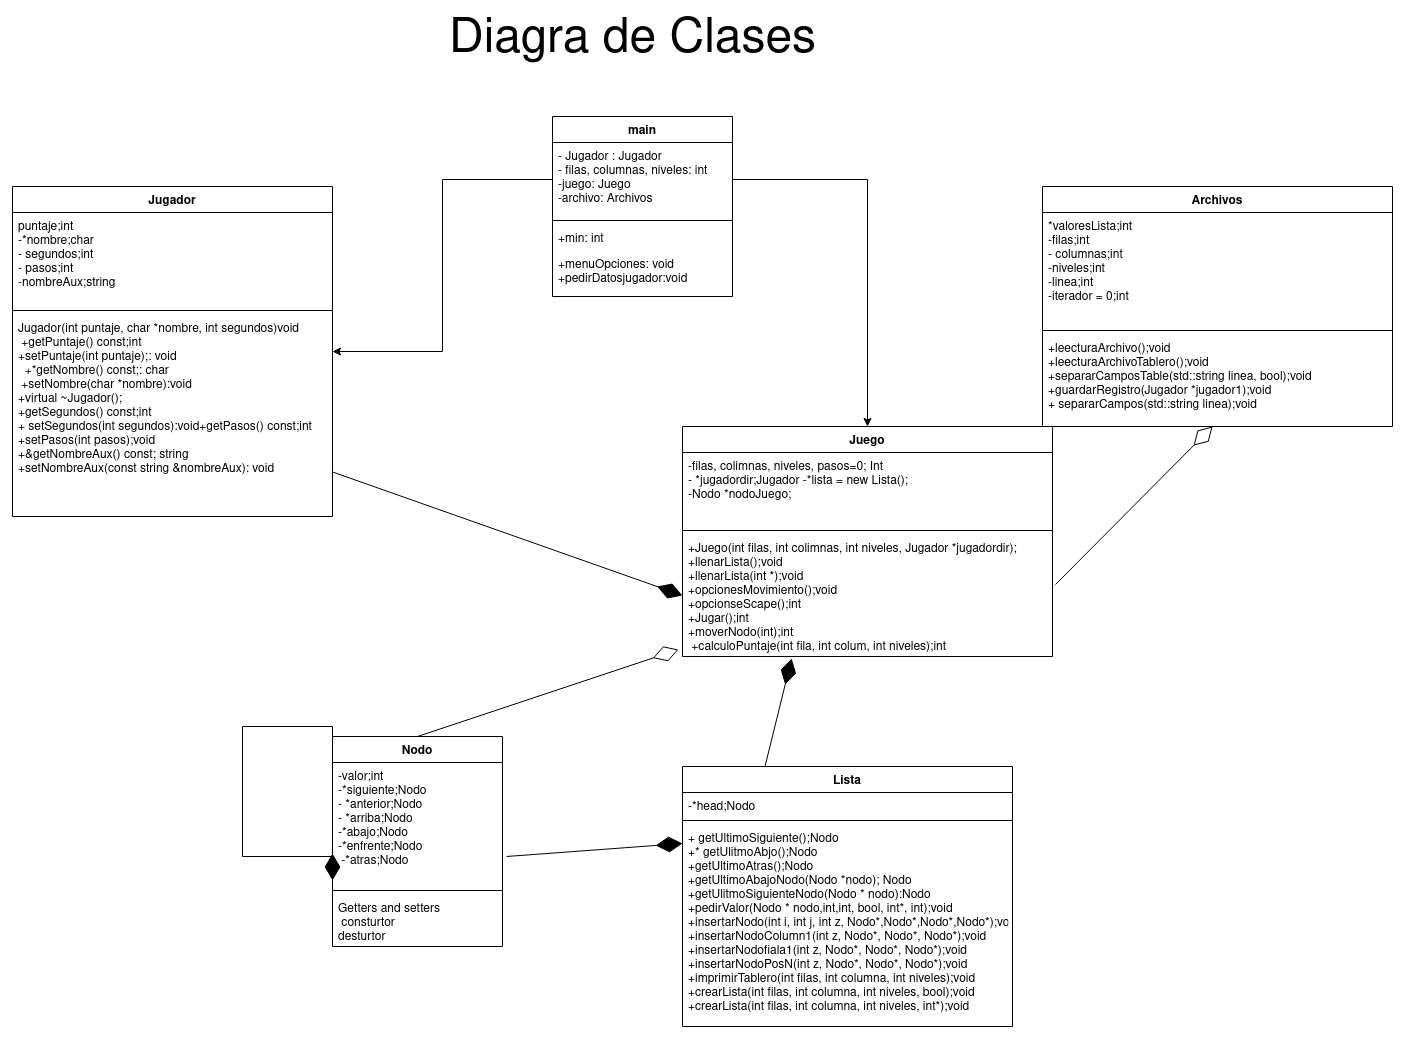

The diagram above was exported from draw.io. Its source (the exported page's mxGraphModel, read from the mxfile embedded in the PNG):
<mxGraphModel dx="2680" dy="1862" grid="1" gridSize="10" guides="1" tooltips="1" connect="1" arrows="1" fold="1" page="1" pageScale="1" pageWidth="850" pageHeight="1100" math="0" shadow="0">
  <root>
    <mxCell id="0" />
    <mxCell id="1" parent="0" />
    <mxCell id="MGxp0JwYcKYvhnJVE4DY-5" value="main" style="swimlane;fontStyle=1;align=center;verticalAlign=top;childLayout=stackLayout;horizontal=1;startSize=26;horizontalStack=0;resizeParent=1;resizeParentMax=0;resizeLast=0;collapsible=1;marginBottom=0;" vertex="1" parent="1">
      <mxGeometry x="310" y="-430" width="180" height="180" as="geometry" />
    </mxCell>
    <mxCell id="MGxp0JwYcKYvhnJVE4DY-6" value="- Jugador : Jugador&#10;- filas, columnas, niveles: int&#10;-juego: Juego&#10;-archivo: Archivos&#10;" style="text;strokeColor=none;fillColor=none;align=left;verticalAlign=top;spacingLeft=4;spacingRight=4;overflow=hidden;rotatable=0;points=[[0,0.5],[1,0.5]];portConstraint=eastwest;" vertex="1" parent="MGxp0JwYcKYvhnJVE4DY-5">
      <mxGeometry y="26" width="180" height="74" as="geometry" />
    </mxCell>
    <mxCell id="MGxp0JwYcKYvhnJVE4DY-7" value="" style="line;strokeWidth=1;fillColor=none;align=left;verticalAlign=middle;spacingTop=-1;spacingLeft=3;spacingRight=3;rotatable=0;labelPosition=right;points=[];portConstraint=eastwest;" vertex="1" parent="MGxp0JwYcKYvhnJVE4DY-5">
      <mxGeometry y="100" width="180" height="8" as="geometry" />
    </mxCell>
    <mxCell id="MGxp0JwYcKYvhnJVE4DY-8" value="+min: int" style="text;strokeColor=none;fillColor=none;align=left;verticalAlign=top;spacingLeft=4;spacingRight=4;overflow=hidden;rotatable=0;points=[[0,0.5],[1,0.5]];portConstraint=eastwest;" vertex="1" parent="MGxp0JwYcKYvhnJVE4DY-5">
      <mxGeometry y="108" width="180" height="26" as="geometry" />
    </mxCell>
    <mxCell id="MGxp0JwYcKYvhnJVE4DY-9" value="+menuOpciones: void&#10;+pedirDatosjugador:void&#10;" style="text;strokeColor=none;fillColor=none;align=left;verticalAlign=top;spacingLeft=4;spacingRight=4;overflow=hidden;rotatable=0;points=[[0,0.5],[1,0.5]];portConstraint=eastwest;" vertex="1" parent="MGxp0JwYcKYvhnJVE4DY-5">
      <mxGeometry y="134" width="180" height="46" as="geometry" />
    </mxCell>
    <mxCell id="MGxp0JwYcKYvhnJVE4DY-10" value="Jugador" style="swimlane;fontStyle=1;align=center;verticalAlign=top;childLayout=stackLayout;horizontal=1;startSize=26;horizontalStack=0;resizeParent=1;resizeParentMax=0;resizeLast=0;collapsible=1;marginBottom=0;" vertex="1" parent="1">
      <mxGeometry x="-230" y="-360" width="320" height="330" as="geometry" />
    </mxCell>
    <mxCell id="MGxp0JwYcKYvhnJVE4DY-11" value="puntaje;int&#10;-*nombre;char&#10;- segundos;int&#10;- pasos;int&#10;-nombreAux;string" style="text;strokeColor=none;fillColor=none;align=left;verticalAlign=top;spacingLeft=4;spacingRight=4;overflow=hidden;rotatable=0;points=[[0,0.5],[1,0.5]];portConstraint=eastwest;" vertex="1" parent="MGxp0JwYcKYvhnJVE4DY-10">
      <mxGeometry y="26" width="320" height="94" as="geometry" />
    </mxCell>
    <mxCell id="MGxp0JwYcKYvhnJVE4DY-12" value="" style="line;strokeWidth=1;fillColor=none;align=left;verticalAlign=middle;spacingTop=-1;spacingLeft=3;spacingRight=3;rotatable=0;labelPosition=right;points=[];portConstraint=eastwest;" vertex="1" parent="MGxp0JwYcKYvhnJVE4DY-10">
      <mxGeometry y="120" width="320" height="8" as="geometry" />
    </mxCell>
    <mxCell id="MGxp0JwYcKYvhnJVE4DY-14" value="Jugador(int puntaje, char *nombre, int segundos)void&#10; +getPuntaje() const;int&#10;+setPuntaje(int puntaje);: void&#10;  +*getNombre() const;: char&#10; +setNombre(char *nombre):void&#10;+virtual ~Jugador();&#10;+getSegundos() const;int&#10;+ setSegundos(int segundos):void+getPasos() const;int&#10;+setPasos(int pasos);void&#10;+&amp;getNombreAux() const; string&#10;+setNombreAux(const string &amp;nombreAux): void&#10;" style="text;strokeColor=none;fillColor=none;align=left;verticalAlign=top;spacingLeft=4;spacingRight=4;overflow=hidden;rotatable=0;points=[[0,0.5],[1,0.5]];portConstraint=eastwest;" vertex="1" parent="MGxp0JwYcKYvhnJVE4DY-10">
      <mxGeometry y="128" width="320" height="202" as="geometry" />
    </mxCell>
    <mxCell id="MGxp0JwYcKYvhnJVE4DY-16" value="Lista" style="swimlane;fontStyle=1;align=center;verticalAlign=top;childLayout=stackLayout;horizontal=1;startSize=26;horizontalStack=0;resizeParent=1;resizeParentMax=0;resizeLast=0;collapsible=1;marginBottom=0;" vertex="1" parent="1">
      <mxGeometry x="440" y="220" width="330" height="260" as="geometry" />
    </mxCell>
    <mxCell id="MGxp0JwYcKYvhnJVE4DY-17" value="-*head;Nodo" style="text;strokeColor=none;fillColor=none;align=left;verticalAlign=top;spacingLeft=4;spacingRight=4;overflow=hidden;rotatable=0;points=[[0,0.5],[1,0.5]];portConstraint=eastwest;" vertex="1" parent="MGxp0JwYcKYvhnJVE4DY-16">
      <mxGeometry y="26" width="330" height="24" as="geometry" />
    </mxCell>
    <mxCell id="MGxp0JwYcKYvhnJVE4DY-18" value="" style="line;strokeWidth=1;fillColor=none;align=left;verticalAlign=middle;spacingTop=-1;spacingLeft=3;spacingRight=3;rotatable=0;labelPosition=right;points=[];portConstraint=eastwest;" vertex="1" parent="MGxp0JwYcKYvhnJVE4DY-16">
      <mxGeometry y="50" width="330" height="8" as="geometry" />
    </mxCell>
    <mxCell id="MGxp0JwYcKYvhnJVE4DY-19" value="+ getUltimoSiguiente();Nodo&#10;+* getUlitmoAbjo();Nodo&#10;+getUltimoAtras();Nodo&#10;+getUltimoAbajoNodo(Nodo *nodo); Nodo&#10;+getUlitmoSiguienteNodo(Nodo * nodo):Nodo&#10;+pedirValor(Nodo * nodo,int,int, bool, int*, int);void&#10;+insertarNodo(int i, int j, int z, Nodo*,Nodo*,Nodo*,Nodo*);void&#10;+insertarNodoColumn1(int z, Nodo*, Nodo*, Nodo*);void&#10;+insertarNodofiala1(int z, Nodo*, Nodo*, Nodo*);void&#10;+insertarNodoPosN(int z, Nodo*, Nodo*, Nodo*);void&#10;+imprimirTablero(int filas, int columna, int niveles);void&#10;+crearLista(int filas, int columna, int niveles, bool);void&#10;+crearLista(int filas, int columna, int niveles, int*);void" style="text;strokeColor=none;fillColor=none;align=left;verticalAlign=top;spacingLeft=4;spacingRight=4;overflow=hidden;rotatable=0;points=[[0,0.5],[1,0.5]];portConstraint=eastwest;" vertex="1" parent="MGxp0JwYcKYvhnJVE4DY-16">
      <mxGeometry y="58" width="330" height="202" as="geometry" />
    </mxCell>
    <mxCell id="MGxp0JwYcKYvhnJVE4DY-21" value="Nodo" style="swimlane;fontStyle=1;align=center;verticalAlign=top;childLayout=stackLayout;horizontal=1;startSize=26;horizontalStack=0;resizeParent=1;resizeParentMax=0;resizeLast=0;collapsible=1;marginBottom=0;" vertex="1" parent="1">
      <mxGeometry x="90" y="190" width="170" height="210" as="geometry" />
    </mxCell>
    <mxCell id="MGxp0JwYcKYvhnJVE4DY-22" value="-valor;int&#10;-*siguiente;Nodo&#10;- *anterior;Nodo&#10;- *arriba;Nodo&#10;-*abajo;Nodo&#10;-*enfrente;Nodo&#10; -*atras;Nodo" style="text;strokeColor=none;fillColor=none;align=left;verticalAlign=top;spacingLeft=4;spacingRight=4;overflow=hidden;rotatable=0;points=[[0,0.5],[1,0.5]];portConstraint=eastwest;" vertex="1" parent="MGxp0JwYcKYvhnJVE4DY-21">
      <mxGeometry y="26" width="170" height="124" as="geometry" />
    </mxCell>
    <mxCell id="MGxp0JwYcKYvhnJVE4DY-23" value="" style="line;strokeWidth=1;fillColor=none;align=left;verticalAlign=middle;spacingTop=-1;spacingLeft=3;spacingRight=3;rotatable=0;labelPosition=right;points=[];portConstraint=eastwest;" vertex="1" parent="MGxp0JwYcKYvhnJVE4DY-21">
      <mxGeometry y="150" width="170" height="8" as="geometry" />
    </mxCell>
    <mxCell id="MGxp0JwYcKYvhnJVE4DY-24" value="Getters and setters&#10; consturtor &#10;desturtor" style="text;strokeColor=none;fillColor=none;align=left;verticalAlign=top;spacingLeft=4;spacingRight=4;overflow=hidden;rotatable=0;points=[[0,0.5],[1,0.5]];portConstraint=eastwest;" vertex="1" parent="MGxp0JwYcKYvhnJVE4DY-21">
      <mxGeometry y="158" width="170" height="52" as="geometry" />
    </mxCell>
    <mxCell id="MGxp0JwYcKYvhnJVE4DY-26" value="Juego" style="swimlane;fontStyle=1;align=center;verticalAlign=top;childLayout=stackLayout;horizontal=1;startSize=26;horizontalStack=0;resizeParent=1;resizeParentMax=0;resizeLast=0;collapsible=1;marginBottom=0;" vertex="1" parent="1">
      <mxGeometry x="440" y="-120" width="370" height="230" as="geometry" />
    </mxCell>
    <mxCell id="MGxp0JwYcKYvhnJVE4DY-27" value="-filas, colimnas, niveles, pasos=0; Int&#10;- *jugadordir;Jugador -*lista = new Lista();&#10;-Nodo *nodoJuego;" style="text;strokeColor=none;fillColor=none;align=left;verticalAlign=top;spacingLeft=4;spacingRight=4;overflow=hidden;rotatable=0;points=[[0,0.5],[1,0.5]];portConstraint=eastwest;" vertex="1" parent="MGxp0JwYcKYvhnJVE4DY-26">
      <mxGeometry y="26" width="370" height="74" as="geometry" />
    </mxCell>
    <mxCell id="MGxp0JwYcKYvhnJVE4DY-28" value="" style="line;strokeWidth=1;fillColor=none;align=left;verticalAlign=middle;spacingTop=-1;spacingLeft=3;spacingRight=3;rotatable=0;labelPosition=right;points=[];portConstraint=eastwest;" vertex="1" parent="MGxp0JwYcKYvhnJVE4DY-26">
      <mxGeometry y="100" width="370" height="8" as="geometry" />
    </mxCell>
    <mxCell id="MGxp0JwYcKYvhnJVE4DY-30" value="+Juego(int filas, int colimnas, int niveles, Jugador *jugadordir);&#10;+llenarLista();void&#10;+llenarLista(int *);void&#10;+opcionesMovimiento();void&#10;+opcionseScape();int&#10;+Jugar();int&#10;+moverNodo(int);int&#10; +calculoPuntaje(int fila, int colum, int niveles);int" style="text;strokeColor=none;fillColor=none;align=left;verticalAlign=top;spacingLeft=4;spacingRight=4;overflow=hidden;rotatable=0;points=[[0,0.5],[1,0.5]];portConstraint=eastwest;" vertex="1" parent="MGxp0JwYcKYvhnJVE4DY-26">
      <mxGeometry y="108" width="370" height="122" as="geometry" />
    </mxCell>
    <mxCell id="MGxp0JwYcKYvhnJVE4DY-31" value="" style="endArrow=diamondThin;endFill=1;endSize=24;html=1;rounded=0;entryX=0.295;entryY=1.016;entryDx=0;entryDy=0;entryPerimeter=0;exitX=0.25;exitY=0;exitDx=0;exitDy=0;" edge="1" parent="1" source="MGxp0JwYcKYvhnJVE4DY-16" target="MGxp0JwYcKYvhnJVE4DY-30">
      <mxGeometry width="160" relative="1" as="geometry">
        <mxPoint x="637.01" y="79.87399999999997" as="sourcePoint" />
        <mxPoint x="529.9999999999998" y="219.99999999999994" as="targetPoint" />
      </mxGeometry>
    </mxCell>
    <mxCell id="MGxp0JwYcKYvhnJVE4DY-25" value="" style="endArrow=diamondThin;endFill=1;endSize=24;html=1;rounded=0;exitX=1.024;exitY=0.758;exitDx=0;exitDy=0;entryX=0;entryY=0.094;entryDx=0;entryDy=0;entryPerimeter=0;exitPerimeter=0;" edge="1" parent="1" source="MGxp0JwYcKYvhnJVE4DY-22" target="MGxp0JwYcKYvhnJVE4DY-19">
      <mxGeometry width="160" relative="1" as="geometry">
        <mxPoint x="140" y="250" as="sourcePoint" />
        <mxPoint x="300" y="250" as="targetPoint" />
      </mxGeometry>
    </mxCell>
    <mxCell id="MGxp0JwYcKYvhnJVE4DY-32" value="" style="endArrow=diamondThin;endFill=1;endSize=24;html=1;rounded=0;entryX=0;entryY=0.5;entryDx=0;entryDy=0;" edge="1" parent="1" source="MGxp0JwYcKYvhnJVE4DY-14" target="MGxp0JwYcKYvhnJVE4DY-30">
      <mxGeometry width="160" relative="1" as="geometry">
        <mxPoint x="532.5" y="230" as="sourcePoint" />
        <mxPoint x="559.1500000000001" y="121.952" as="targetPoint" />
      </mxGeometry>
    </mxCell>
    <mxCell id="MGxp0JwYcKYvhnJVE4DY-33" value="" style="endArrow=diamondThin;endFill=0;endSize=24;html=1;rounded=0;entryX=-0.011;entryY=0.943;entryDx=0;entryDy=0;entryPerimeter=0;exitX=0.5;exitY=0;exitDx=0;exitDy=0;" edge="1" parent="1" source="MGxp0JwYcKYvhnJVE4DY-21" target="MGxp0JwYcKYvhnJVE4DY-30">
      <mxGeometry width="160" relative="1" as="geometry">
        <mxPoint x="310" y="390" as="sourcePoint" />
        <mxPoint x="470" y="390" as="targetPoint" />
      </mxGeometry>
    </mxCell>
    <mxCell id="MGxp0JwYcKYvhnJVE4DY-34" style="edgeStyle=orthogonalEdgeStyle;rounded=0;orthogonalLoop=1;jettySize=auto;html=1;" edge="1" parent="1" source="MGxp0JwYcKYvhnJVE4DY-6" target="MGxp0JwYcKYvhnJVE4DY-10">
      <mxGeometry relative="1" as="geometry" />
    </mxCell>
    <mxCell id="MGxp0JwYcKYvhnJVE4DY-35" style="edgeStyle=orthogonalEdgeStyle;rounded=0;orthogonalLoop=1;jettySize=auto;html=1;" edge="1" parent="1" source="MGxp0JwYcKYvhnJVE4DY-6" target="MGxp0JwYcKYvhnJVE4DY-26">
      <mxGeometry relative="1" as="geometry" />
    </mxCell>
    <mxCell id="MGxp0JwYcKYvhnJVE4DY-36" value="Archivos" style="swimlane;fontStyle=1;align=center;verticalAlign=top;childLayout=stackLayout;horizontal=1;startSize=26;horizontalStack=0;resizeParent=1;resizeParentMax=0;resizeLast=0;collapsible=1;marginBottom=0;" vertex="1" parent="1">
      <mxGeometry x="800" y="-360" width="350" height="240" as="geometry" />
    </mxCell>
    <mxCell id="MGxp0JwYcKYvhnJVE4DY-37" value="*valoresLista;int&#10;-filas;int&#10;- columnas;int&#10; -niveles;int&#10;-linea;int &#10;-iterador = 0;int" style="text;strokeColor=none;fillColor=none;align=left;verticalAlign=top;spacingLeft=4;spacingRight=4;overflow=hidden;rotatable=0;points=[[0,0.5],[1,0.5]];portConstraint=eastwest;" vertex="1" parent="MGxp0JwYcKYvhnJVE4DY-36">
      <mxGeometry y="26" width="350" height="114" as="geometry" />
    </mxCell>
    <mxCell id="MGxp0JwYcKYvhnJVE4DY-38" value="" style="line;strokeWidth=1;fillColor=none;align=left;verticalAlign=middle;spacingTop=-1;spacingLeft=3;spacingRight=3;rotatable=0;labelPosition=right;points=[];portConstraint=eastwest;" vertex="1" parent="MGxp0JwYcKYvhnJVE4DY-36">
      <mxGeometry y="140" width="350" height="8" as="geometry" />
    </mxCell>
    <mxCell id="MGxp0JwYcKYvhnJVE4DY-39" value="+leecturaArchivo();void&#10;+leecturaArchivoTablero();void&#10;+separarCamposTable(std::string linea, bool);void&#10; +guardarRegistro(Jugador *jugador1);void&#10;+ separarCampos(std::string linea);void" style="text;strokeColor=none;fillColor=none;align=left;verticalAlign=top;spacingLeft=4;spacingRight=4;overflow=hidden;rotatable=0;points=[[0,0.5],[1,0.5]];portConstraint=eastwest;" vertex="1" parent="MGxp0JwYcKYvhnJVE4DY-36">
      <mxGeometry y="148" width="350" height="92" as="geometry" />
    </mxCell>
    <mxCell id="MGxp0JwYcKYvhnJVE4DY-40" value="" style="endArrow=diamondThin;endFill=0;endSize=24;html=1;rounded=0;exitX=1.008;exitY=0.41;exitDx=0;exitDy=0;entryX=0.486;entryY=1;entryDx=0;entryDy=0;entryPerimeter=0;exitPerimeter=0;" edge="1" parent="1" source="MGxp0JwYcKYvhnJVE4DY-30" target="MGxp0JwYcKYvhnJVE4DY-39">
      <mxGeometry width="160" relative="1" as="geometry">
        <mxPoint x="235" y="350" as="sourcePoint" />
        <mxPoint x="870" y="10" as="targetPoint" />
      </mxGeometry>
    </mxCell>
    <mxCell id="MGxp0JwYcKYvhnJVE4DY-42" value="" style="endArrow=diamondThin;endFill=1;endSize=24;html=1;rounded=0;entryX=0;entryY=0.094;entryDx=0;entryDy=0;entryPerimeter=0;exitX=0;exitY=0;exitDx=0;exitDy=0;edgeStyle=orthogonalEdgeStyle;" edge="1" parent="1" source="MGxp0JwYcKYvhnJVE4DY-21">
      <mxGeometry width="160" relative="1" as="geometry">
        <mxPoint x="-60" y="270" as="sourcePoint" />
        <mxPoint x="90" y="306.98799999999983" as="targetPoint" />
        <Array as="points">
          <mxPoint x="90" y="180" />
          <mxPoint y="180" />
          <mxPoint y="310" />
          <mxPoint x="90" y="310" />
        </Array>
      </mxGeometry>
    </mxCell>
    <mxCell id="MGxp0JwYcKYvhnJVE4DY-43" value="&lt;font style=&quot;font-size: 48px&quot;&gt;Diagra de Clases&lt;/font&gt;" style="text;html=1;align=center;verticalAlign=middle;resizable=0;points=[];autosize=1;strokeColor=none;fillColor=none;" vertex="1" parent="1">
      <mxGeometry x="200" y="-520" width="380" height="30" as="geometry" />
    </mxCell>
  </root>
</mxGraphModel>